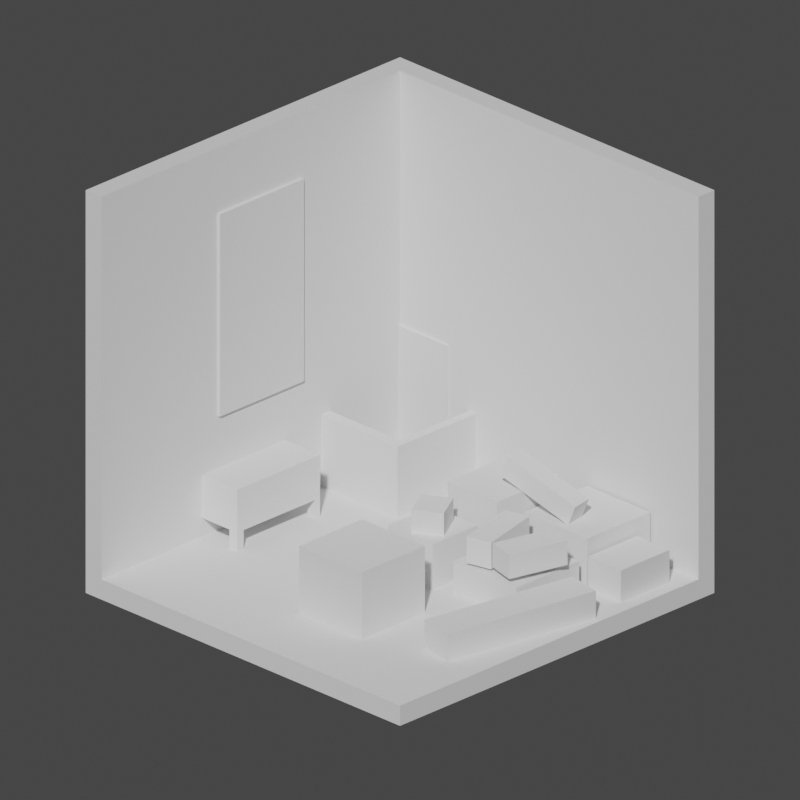 # Source: Room_Base_18_10__.blend  (saved by Blender 4.2.66; exported with 4.5.12 LTS)
import bpy
from mathutils import Matrix  # noqa: F401  (used for matrix-valued properties, if any)

bpy.ops.wm.read_factory_settings(use_empty=True)
scene = bpy.context.scene
scene.name = 'Scene'

# ---- collections
col_room = bpy.data.collections.new('Room'); scene.collection.children.link(col_room)
col_assets = bpy.data.collections.new('Assets'); scene.collection.children.link(col_assets)

# ---- world
world_world = bpy.data.worlds.new('World'); scene.world = world_world
world_world.use_nodes = True; world_world.node_tree.nodes.clear()
_N = world_world.node_tree.nodes; _L = world_world.node_tree.links
n0 = _N.new('ShaderNodeOutputWorld'); n0.name = 'World Output'; n0.location = (300, 300)
n1 = _N.new('ShaderNodeBackground'); n1.name = 'Background'; n1.location = (10, 300)
n1.inputs[0].default_value = (0.05088, 0.05088, 0.05088, 1.0)
_L.new(n1.outputs[0], n0.inputs[0])
n0.is_active_output = True
world_world.color = (0.05088, 0.05088, 0.05088)
world_world.use_sun_shadow = False
world_world.sun_shadow_jitter_overblur = 0.0

# ---- cameras
cam_camera_001 = bpy.data.cameras.new('Camera.001')
cam_camera_001.type = 'ORTHO'
cam_camera_001.ortho_scale = 18.0

# ---- meshes
me_cube_001 = bpy.data.meshes.new('Cube.001')
me_cube_001.from_pydata([(-5.0, -5.0, 0.0), (-5.0, -5.0, 10.0), (-5.0, 5.0, 0.0), (-5.0, 5.0, 10.0), (5.0, -5.0, 0.0), (5.0, 5.0, 0.0), (5.0, 5.0, 10.0), (-4.5, -5.0, 10.0), (5.0, -5.0, 0.5), (5.0, 4.5, 10.0), (-4.5, -5.0, 0.5), (-4.5, 4.5, 0.5), (5.0, 4.5, 0.5), (-4.5, 4.5, 10.0)], [], [(0, 10, 7, 1), (4, 5, 12, 8), (2, 5, 4, 0), (5, 6, 9, 12), (8, 12, 11, 10), (3, 1, 7, 13), (4, 8, 10, 0), (6, 3, 13, 9), (13, 11, 12, 9), (2, 3, 6, 5), (13, 7, 10, 11), (2, 0, 1, 3)])
_uv = me_cube_001.uv_layers.new(name='UVMap')
_uv.uv.foreach_set('vector', [0.8719, 0.3233, 0.8718, 0.3234, 0.8705, 0.3234, 0.8705, 0.3233, 0.8693, 0.3247, 0.8693, 0.3246, 0.8693, 0.3246, 0.8693, 0.3247, 0.125, 0.5, 0.375, 0.5, 0.375, 0.75, 0.125, 0.75, 0.8726, 0.3244, 0.8728, 0.3244, 0.8728, 0.3244, 0.8727, 0.3244, 0.8482, 0.75, 0.8482, 0.768, 0.834, 0.75, 0.8482, 0.732, 0.8729, 0.3244, 0.8729, 0.3245, 0.8729, 0.3245, 0.8729, 0.3244, 0.8693, 0.3247, 0.8693, 0.3247, 0.8693, 0.3248, 0.8693, 0.3248, 0.8728, 0.3244, 0.8729, 0.3244, 0.8729, 0.3244, 0.8728, 0.3244, 0.8729, 0.3244, 0.834, 0.75, 0.8727, 0.3244, 0.8728, 0.3244, 0.125, 0.5, 0.8729, 0.3244, 0.8728, 0.3244, 0.375, 0.5, 0.1864, 0.8058, 0.8705, 0.3234, 0.8482, 0.732, 0.2102, 0.7861, 0.2268, 0.8275, 0.8719, 0.3233, 0.8729, 0.3245, 0.2061, 0.8275])
me_cube_001.update()
me_cube_004 = bpy.data.meshes.new('Cube.004')
me_cube_004.from_pydata([(-1.0, -1.0, -1.0), (-1.0, -1.0, 1.0), (-1.0, 1.0, -1.0), (-1.0, 1.0, 1.0), (1.0, -1.0, -1.0), (1.0, -1.0, 1.0), (1.0, 1.0, -1.0), (1.0, 1.0, 1.0)], [], [(0, 1, 3, 2), (2, 3, 7, 6), (6, 7, 5, 4), (4, 5, 1, 0), (2, 6, 4, 0), (7, 3, 1, 5)])
_uv = me_cube_004.uv_layers.new(name='UVMap')
_uv.uv.foreach_set('vector', [0.375, 0.0, 0.625, 0.0, 0.625, 0.25, 0.375, 0.25, 0.375, 0.25, 0.625, 0.25, 0.625, 0.5, 0.375, 0.5, 0.375, 0.5, 0.625, 0.5, 0.625, 0.75, 0.375, 0.75, 0.375, 0.75, 0.625, 0.75, 0.625, 1.0, 0.375, 1.0, 0.125, 0.5, 0.375, 0.5, 0.375, 0.75, 0.125, 0.75, 0.625, 0.5, 0.875, 0.5, 0.875, 0.75, 0.625, 0.75])
me_cube_004.update()
me_cube_007 = bpy.data.meshes.new('Cube.007')
me_cube_007.from_pydata([(-0.7851, -1.0, -1.058), (-0.7851, -1.0, 1.058), (-0.7851, 1.0, -1.058), (-0.7851, 1.0, 1.058), (0.7851, -1.0, -1.058), (0.7851, -1.0, 1.058), (0.7851, 1.0, -1.058), (0.7851, 1.0, 1.058)], [], [(0, 1, 3, 2), (2, 3, 7, 6), (6, 7, 5, 4), (4, 5, 1, 0), (2, 6, 4, 0), (7, 3, 1, 5)])
_uv = me_cube_007.uv_layers.new(name='UVMap')
_uv.uv.foreach_set('vector', [0.375, 0.0, 0.625, 0.0, 0.625, 0.25, 0.375, 0.25, 0.375, 0.25, 0.625, 0.25, 0.625, 0.5, 0.375, 0.5, 0.375, 0.5, 0.625, 0.5, 0.625, 0.75, 0.375, 0.75, 0.375, 0.75, 0.625, 0.75, 0.625, 1.0, 0.375, 1.0, 0.125, 0.5, 0.375, 0.5, 0.375, 0.75, 0.125, 0.75, 0.625, 0.5, 0.875, 0.5, 0.875, 0.75, 0.625, 0.75])
me_cube_007.update()
me_cube_008 = bpy.data.meshes.new('Cube.008')
me_cube_008.from_pydata([(-1.0, -1.0, -1.0), (-1.0, -1.0, 1.0), (-1.0, 1.0, -1.0), (-1.0, 1.0, 1.0), (1.0, -1.0, -1.0), (1.0, -1.0, 1.0), (1.0, 1.0, -1.0), (1.0, 1.0, 1.0)], [], [(0, 1, 3, 2), (2, 3, 7, 6), (6, 7, 5, 4), (4, 5, 1, 0), (2, 6, 4, 0), (7, 3, 1, 5)])
_uv = me_cube_008.uv_layers.new(name='UVMap')
_uv.uv.foreach_set('vector', [0.375, 0.0, 0.625, 0.0, 0.625, 0.25, 0.375, 0.25, 0.375, 0.25, 0.625, 0.25, 0.625, 0.5, 0.375, 0.5, 0.375, 0.5, 0.625, 0.5, 0.625, 0.75, 0.375, 0.75, 0.375, 0.75, 0.625, 0.75, 0.625, 1.0, 0.375, 1.0, 0.125, 0.5, 0.375, 0.5, 0.375, 0.75, 0.125, 0.75, 0.625, 0.5, 0.875, 0.5, 0.875, 0.75, 0.625, 0.75])
me_cube_008.update()
me_cube_011 = bpy.data.meshes.new('Cube.011')
me_cube_011.from_pydata([(0.9651, 2.895, 1.206), (0.768, 2.86, 0.7092), (1.059, 2.367, 1.206), (0.8618, 2.332, 0.7092), (2.792, 3.22, 0.4594), (2.595, 3.185, -0.03777), (2.886, 2.692, 0.4594), (2.688, 2.657, -0.03777)], [], [(0, 1, 3, 2), (2, 3, 7, 6), (6, 7, 5, 4), (4, 5, 1, 0), (2, 6, 4, 0), (7, 3, 1, 5)])
_uv = me_cube_011.uv_layers.new(name='UVMap')
_uv.uv.foreach_set('vector', [0.375, 0.0, 0.625, 0.0, 0.625, 0.25, 0.375, 0.25, 0.375, 0.25, 0.625, 0.25, 0.625, 0.5, 0.375, 0.5, 0.375, 0.5, 0.625, 0.5, 0.625, 0.75, 0.375, 0.75, 0.375, 0.75, 0.625, 0.75, 0.625, 1.0, 0.375, 1.0, 0.125, 0.5, 0.375, 0.5, 0.375, 0.75, 0.125, 0.75, 0.625, 0.5, 0.875, 0.5, 0.875, 0.75, 0.625, 0.75])
me_cube_011.update()
me_cube_012 = bpy.data.meshes.new('Cube.012')
me_cube_012.from_pydata([(-1.0, -0.9059, -1.0), (-1.0, -0.9059, 1.0), (-1.0, 1.094, -1.0), (-1.0, 1.094, 1.0), (1.0, -0.9059, -1.0), (1.0, -0.9059, 1.0), (1.0, 1.094, -1.0), (1.0, 1.094, 1.0)], [], [(0, 1, 3, 2), (2, 3, 7, 6), (6, 7, 5, 4), (4, 5, 1, 0), (2, 6, 4, 0), (7, 3, 1, 5)])
_uv = me_cube_012.uv_layers.new(name='UVMap')
_uv.uv.foreach_set('vector', [0.375, 0.0, 0.625, 0.0, 0.625, 0.25, 0.375, 0.25, 0.375, 0.25, 0.625, 0.25, 0.625, 0.5, 0.375, 0.5, 0.375, 0.5, 0.625, 0.5, 0.625, 0.75, 0.375, 0.75, 0.375, 0.75, 0.625, 0.75, 0.625, 1.0, 0.375, 1.0, 0.125, 0.5, 0.375, 0.5, 0.375, 0.75, 0.125, 0.75, 0.625, 0.5, 0.875, 0.5, 0.875, 0.75, 0.625, 0.75])
me_cube_012.update()
me_cube_013 = bpy.data.meshes.new('Cube.013')
me_cube_013.from_pydata([(-0.2377, -4.481, -1.95), (-0.2377, -4.481, 3.436), (-0.2377, -1.069, -1.95), (-0.2377, -1.069, 3.436), (0.9436, -4.481, -1.95), (0.9436, -4.481, 3.436), (0.9436, -1.069, -1.95), (0.9436, -1.069, 3.436)], [], [(0, 1, 3, 2), (2, 3, 7, 6), (6, 7, 5, 4), (4, 5, 1, 0), (2, 6, 4, 0), (7, 3, 1, 5)])
_uv = me_cube_013.uv_layers.new(name='UVMap')
_uv.uv.foreach_set('vector', [0.375, 0.0, 0.625, 0.0, 0.625, 0.25, 0.375, 0.25, 0.375, 0.25, 0.625, 0.25, 0.625, 0.5, 0.375, 0.5, 0.375, 0.5, 0.625, 0.5, 0.625, 0.75, 0.375, 0.75, 0.375, 0.75, 0.625, 0.75, 0.625, 1.0, 0.375, 1.0, 0.125, 0.5, 0.375, 0.5, 0.375, 0.75, 0.125, 0.75, 0.625, 0.5, 0.875, 0.5, 0.875, 0.75, 0.625, 0.75])
me_cube_013.update()
me_cube_020 = bpy.data.meshes.new('Cube.020')
me_cube_020.from_pydata([(2.6, -1.155, -0.9115), (2.6, -1.155, 1.639), (2.6, 0.2735, -0.9115), (2.6, 0.2735, 1.639), (4.029, -1.155, -0.9115), (4.029, -1.155, 1.639), (4.029, 0.2735, -0.9115), (4.029, 0.2735, 1.639)], [], [(0, 1, 3, 2), (2, 3, 7, 6), (6, 7, 5, 4), (4, 5, 1, 0), (2, 6, 4, 0), (7, 3, 1, 5)])
_uv = me_cube_020.uv_layers.new(name='UVMap')
_uv.uv.foreach_set('vector', [0.375, 0.0, 0.625, 0.0, 0.625, 0.25, 0.375, 0.25, 0.375, 0.25, 0.625, 0.25, 0.625, 0.5, 0.375, 0.5, 0.375, 0.5, 0.625, 0.5, 0.625, 0.75, 0.375, 0.75, 0.375, 0.75, 0.625, 0.75, 0.625, 1.0, 0.375, 1.0, 0.125, 0.5, 0.375, 0.5, 0.375, 0.75, 0.125, 0.75, 0.625, 0.5, 0.875, 0.5, 0.875, 0.75, 0.625, 0.75])
me_cube_020.update()
me_cube_021 = bpy.data.meshes.new('Cube.021')
me_cube_021.from_pydata([(-2.23, 2.008, 0.2795), (-2.23, 2.008, 2.279), (-2.23, 2.282, 0.2795), (-2.23, 2.282, 2.279), (0.2946, 2.008, 0.2795), (0.2946, 2.008, 2.279), (0.2946, 2.282, 0.2795), (0.2946, 2.282, 2.279), (0.04358, 2.282, 0.2795), (0.06831, 2.282, 2.279), (0.06831, 4.658, 2.279), (0.2946, 4.658, 2.279), (0.2946, 4.658, 0.2795), (0.04358, 4.658, 0.2795)], [], [(0, 1, 3, 2), (2, 3, 9, 8), (6, 7, 5, 4), (4, 5, 1, 0), (2, 8, 6, 4, 0), (7, 9, 3, 1, 5), (9, 7, 11, 10), (13, 10, 11, 12), (8, 9, 10, 13), (6, 8, 13, 12), (7, 6, 12, 11)])
_uv = me_cube_021.uv_layers.new(name='UVMap')
_uv.uv.foreach_set('vector', [0.375, 0.0, 0.625, 0.0, 0.625, 0.25, 0.375, 0.25, 0.375, 0.25, 0.625, 0.25, 0.625, 0.4776, 0.375, 0.4751, 0.375, 0.5, 0.625, 0.5, 0.625, 0.75, 0.375, 0.75, 0.375, 0.75, 0.625, 0.75, 0.625, 1.0, 0.375, 1.0, 0.125, 0.5, 0.3501, 0.5, 0.375, 0.5, 0.375, 0.75, 0.125, 0.75, 0.625, 0.5, 0.6474, 0.5, 0.875, 0.5, 0.875, 0.75, 0.625, 0.75, 0.6474, 0.5, 0.625, 0.5, 0.625, 0.5, 0.6474, 0.5, 0.375, 0.4751, 0.625, 0.4776, 0.625, 0.5, 0.375, 0.5, 0.375, 0.4751, 0.625, 0.4776, 0.625, 0.4776, 0.375, 0.4751, 0.375, 0.5, 0.3501, 0.5, 0.3501, 0.5, 0.375, 0.5, 0.625, 0.5, 0.375, 0.5, 0.375, 0.5, 0.625, 0.5])
me_cube_021.update()
me_cube_022 = bpy.data.meshes.new('Cube.022')
me_cube_022.from_pydata([(0.06904, -0.4084, -1.822), (0.06904, -0.4084, 1.822), (0.06904, 0.4084, -1.822), (0.06904, 0.4084, 1.822), (1.623, -0.4084, -1.822), (1.623, -0.4084, 1.822), (1.623, 0.4084, -1.822), (1.623, 0.4084, 1.822)], [], [(0, 1, 3, 2), (2, 3, 7, 6), (6, 7, 5, 4), (4, 5, 1, 0), (2, 6, 4, 0), (7, 3, 1, 5)])
_uv = me_cube_022.uv_layers.new(name='UVMap')
_uv.uv.foreach_set('vector', [0.375, 0.0, 0.625, 0.0, 0.625, 0.25, 0.375, 0.25, 0.375, 0.25, 0.625, 0.25, 0.625, 0.5, 0.375, 0.5, 0.375, 0.5, 0.625, 0.5, 0.625, 0.75, 0.375, 0.75, 0.375, 0.75, 0.625, 0.75, 0.625, 1.0, 0.375, 1.0, 0.125, 0.5, 0.375, 0.5, 0.375, 0.75, 0.125, 0.75, 0.625, 0.5, 0.875, 0.5, 0.875, 0.75, 0.625, 0.75])
me_cube_022.update()
me_cube_023 = bpy.data.meshes.new('Cube.023')
me_cube_023.from_pydata([(-1.632, -0.04378, -1.924), (-1.632, -0.04378, -1.331), (-2.06, 0.687, -1.924), (-2.06, 0.687, -1.331), (-0.9749, 0.3413, -1.924), (-0.9749, 0.3413, -1.331), (-1.403, 1.072, -1.924), (-1.403, 1.072, -1.331)], [], [(0, 1, 3, 2), (2, 3, 7, 6), (6, 7, 5, 4), (4, 5, 1, 0), (2, 6, 4, 0), (7, 3, 1, 5)])
_uv = me_cube_023.uv_layers.new(name='UVMap')
_uv.uv.foreach_set('vector', [0.375, 0.0, 0.625, 0.0, 0.625, 0.25, 0.375, 0.25, 0.375, 0.25, 0.625, 0.25, 0.625, 0.5, 0.375, 0.5, 0.375, 0.5, 0.625, 0.5, 0.625, 0.75, 0.375, 0.75, 0.375, 0.75, 0.625, 0.75, 0.625, 1.0, 0.375, 1.0, 0.125, 0.5, 0.375, 0.5, 0.375, 0.75, 0.125, 0.75, 0.625, 0.5, 0.875, 0.5, 0.875, 0.75, 0.625, 0.75])
me_cube_023.update()
me_cube_024 = bpy.data.meshes.new('Cube.024')
me_cube_024.from_pydata([(1.443, -2.425, 0.4318), (1.443, -2.425, 1.195), (2.343, 1.554, 0.4318), (2.343, 1.554, 1.195), (2.574, -2.593, 0.4318), (2.574, -2.593, 1.195), (3.474, 1.386, 0.4318), (3.474, 1.386, 1.195)], [], [(0, 1, 3, 2), (2, 3, 7, 6), (6, 7, 5, 4), (4, 5, 1, 0), (2, 6, 4, 0), (7, 3, 1, 5)])
_uv = me_cube_024.uv_layers.new(name='UVMap')
_uv.uv.foreach_set('vector', [0.375, 0.0, 0.625, 0.0, 0.625, 0.25, 0.375, 0.25, 0.375, 0.25, 0.625, 0.25, 0.625, 0.5, 0.375, 0.5, 0.375, 0.5, 0.625, 0.5, 0.625, 0.75, 0.375, 0.75, 0.375, 0.75, 0.625, 0.75, 0.625, 1.0, 0.375, 1.0, 0.125, 0.5, 0.375, 0.5, 0.375, 0.75, 0.125, 0.75, 0.625, 0.5, 0.875, 0.5, 0.875, 0.75, 0.625, 0.75])
me_cube_024.update()
me_cube_025 = bpy.data.meshes.new('Cube.025')
me_cube_025.from_pydata([(-5.876, 1.734, 1.35), (-5.876, 1.734, 2.015), (-5.247, 1.886, 1.35), (-5.247, 1.886, 2.015), (-5.491, 0.1362, 1.35), (-5.491, 0.1362, 2.015), (-4.862, 0.2876, 1.35), (-4.862, 0.2876, 2.015)], [], [(0, 1, 3, 2), (2, 3, 7, 6), (6, 7, 5, 4), (4, 5, 1, 0), (2, 6, 4, 0), (7, 3, 1, 5)])
_uv = me_cube_025.uv_layers.new(name='UVMap')
_uv.uv.foreach_set('vector', [0.375, 0.0, 0.625, 0.0, 0.625, 0.25, 0.375, 0.25, 0.375, 0.25, 0.625, 0.25, 0.625, 0.5, 0.375, 0.5, 0.375, 0.5, 0.625, 0.5, 0.625, 0.75, 0.375, 0.75, 0.375, 0.75, 0.625, 0.75, 0.625, 1.0, 0.375, 1.0, 0.125, 0.5, 0.375, 0.5, 0.375, 0.75, 0.125, 0.75, 0.625, 0.5, 0.875, 0.5, 0.875, 0.75, 0.625, 0.75])
me_cube_025.update()
me_cube_026 = bpy.data.meshes.new('Cube.026')
me_cube_026.from_pydata([(3.084, 1.731, 1.436), (3.084, 1.731, 2.039), (3.786, 1.543, 1.436), (3.786, 1.543, 2.039), (2.692, 0.2657, 1.436), (2.692, 0.2657, 2.039), (3.393, 0.0777, 1.436), (3.393, 0.0777, 2.039)], [], [(0, 1, 3, 2), (2, 3, 7, 6), (6, 7, 5, 4), (4, 5, 1, 0), (2, 6, 4, 0), (7, 3, 1, 5)])
_uv = me_cube_026.uv_layers.new(name='UVMap')
_uv.uv.foreach_set('vector', [0.375, 0.0, 0.625, 0.0, 0.625, 0.25, 0.375, 0.25, 0.375, 0.25, 0.625, 0.25, 0.625, 0.5, 0.375, 0.5, 0.375, 0.5, 0.625, 0.5, 0.625, 0.75, 0.375, 0.75, 0.375, 0.75, 0.625, 0.75, 0.625, 1.0, 0.375, 1.0, 0.125, 0.5, 0.375, 0.5, 0.375, 0.75, 0.125, 0.75, 0.625, 0.5, 0.875, 0.5, 0.875, 0.75, 0.625, 0.75])
me_cube_026.update()
me_cube_027 = bpy.data.meshes.new('Cube.027')
me_cube_027.from_pydata([(-2.756, 2.39, 0.3839), (-2.756, 2.39, 1.299), (-2.756, 3.934, 0.3839), (-2.756, 3.934, 1.299), (-1.709, 2.39, 0.3839), (-1.709, 2.39, 1.299), (-1.709, 3.934, 0.3839), (-1.709, 3.934, 1.299)], [], [(0, 1, 3, 2), (2, 3, 7, 6), (6, 7, 5, 4), (4, 5, 1, 0), (2, 6, 4, 0), (7, 3, 1, 5)])
_uv = me_cube_027.uv_layers.new(name='UVMap')
_uv.uv.foreach_set('vector', [0.375, 0.0, 0.625, 0.0, 0.625, 0.25, 0.375, 0.25, 0.375, 0.25, 0.625, 0.25, 0.625, 0.5, 0.375, 0.5, 0.375, 0.5, 0.625, 0.5, 0.625, 0.75, 0.375, 0.75, 0.375, 0.75, 0.625, 0.75, 0.625, 1.0, 0.375, 1.0, 0.125, 0.5, 0.375, 0.5, 0.375, 0.75, 0.125, 0.75, 0.625, 0.5, 0.875, 0.5, 0.875, 0.75, 0.625, 0.75])
me_cube_027.update()
me_cube_028 = bpy.data.meshes.new('Cube.028')
me_cube_028.from_pydata([(12.96, -1.317, 1.431), (12.96, -1.317, 2.498), (12.96, 1.317, 1.431), (12.96, 1.317, 2.498), (13.21, -1.317, 1.431), (13.21, -1.317, 2.498), (13.21, 1.317, 1.431), (13.21, 1.317, 2.498), (12.96, 1.166, 1.431), (12.96, 1.166, 2.498), (13.21, 1.166, 1.431), (13.21, 1.166, 2.498), (12.96, -1.115, 1.431), (13.21, -1.115, 2.498), (12.96, -1.115, 2.498), (13.21, -1.115, 1.431), (12.0, -1.115, 1.431), (12.0, -1.317, 1.431), (12.0, -1.317, 2.498), (12.0, -1.115, 2.498), (11.61, 1.166, 2.498), (11.61, 1.317, 2.498), (11.61, 1.317, 1.431), (11.61, 1.166, 1.431), (12.96, -1.115, 0.7877), (12.96, -1.317, 0.7877), (13.21, -1.317, 0.7877), (13.21, -1.115, 0.7877), (13.21, 1.317, 0.9599), (12.96, 1.317, 0.9599), (13.21, 1.166, 0.9599), (12.96, 1.166, 0.9599), (11.65, -1.115, 2.498), (11.65, 1.166, 2.498), (11.65, 1.166, 1.431), (11.65, -1.115, 1.431)], [], [(8, 9, 20, 23), (2, 3, 7, 6), (15, 13, 5, 4), (4, 5, 1, 0), (0, 12, 24, 25), (13, 14, 1, 5), (6, 7, 11, 10), (7, 3, 9, 11), (14, 9, 33, 32), (6, 10, 30, 28), (10, 11, 13, 15), (11, 9, 14, 13), (8, 10, 15, 12), (12, 0, 17, 16), (17, 18, 19, 16), (1, 14, 19, 18), (14, 12, 16, 19), (0, 1, 18, 17), (23, 20, 21, 22), (3, 2, 22, 21), (2, 8, 23, 22), (9, 3, 21, 20), (24, 27, 26, 25), (15, 4, 26, 27), (4, 0, 25, 26), (12, 15, 27, 24), (29, 28, 30, 31), (8, 2, 29, 31), (10, 8, 31, 30), (2, 6, 28, 29), (35, 32, 33, 34), (8, 12, 35, 34), (9, 8, 34, 33), (12, 14, 32, 35)])
_uv = me_cube_028.uv_layers.new(name='UVMap')
_uv.uv.foreach_set('vector', [0.375, 0.2356, 0.625, 0.2356, 0.625, 0.2356, 0.375, 0.2356, 0.375, 0.25, 0.625, 0.25, 0.625, 0.5, 0.375, 0.5, 0.375, 0.7308, 0.625, 0.7308, 0.625, 0.75, 0.375, 0.75, 0.375, 0.75, 0.625, 0.75, 0.625, 1.0, 0.375, 1.0, 0.125, 0.75, 0.125, 0.7308, 0.125, 0.7308, 0.125, 0.75, 0.625, 0.7308, 0.875, 0.7308, 0.875, 0.75, 0.625, 0.75, 0.375, 0.5, 0.625, 0.5, 0.625, 0.5144, 0.375, 0.5144, 0.625, 0.5, 0.875, 0.5, 0.875, 0.5144, 0.625, 0.5144, 0.875, 0.7308, 0.875, 0.5144, 0.875, 0.5144, 0.875, 0.7308, 0.375, 0.5, 0.375, 0.5144, 0.375, 0.5144, 0.375, 0.5, 0.375, 0.5144, 0.625, 0.5144, 0.625, 0.7308, 0.375, 0.7308, 0.625, 0.5144, 0.875, 0.5144, 0.875, 0.7308, 0.625, 0.7308, 0.125, 0.5144, 0.375, 0.5144, 0.375, 0.7308, 0.125, 0.7308, 0.125, 0.7308, 0.125, 0.75, 0.125, 0.75, 0.125, 0.7308, 0.375, 0.0, 0.625, 0.0, 0.625, 0.01919, 0.375, 0.01919, 0.875, 0.75, 0.875, 0.7308, 0.875, 0.7308, 0.875, 0.75, 0.625, 0.01919, 0.375, 0.01919, 0.375, 0.01919, 0.625, 0.01919, 0.375, 1.0, 0.625, 1.0, 0.625, 1.0, 0.375, 1.0, 0.375, 0.2356, 0.625, 0.2356, 0.625, 0.25, 0.375, 0.25, 0.625, 0.25, 0.375, 0.25, 0.375, 0.25, 0.625, 0.25, 0.125, 0.5, 0.125, 0.5144, 0.125, 0.5144, 0.125, 0.5, 0.875, 0.5144, 0.875, 0.5, 0.875, 0.5, 0.875, 0.5144, 0.125, 0.7308, 0.375, 0.7308, 0.375, 0.75, 0.125, 0.75, 0.375, 0.7308, 0.375, 0.75, 0.375, 0.75, 0.375, 0.7308, 0.375, 0.75, 0.375, 1.0, 0.375, 1.0, 0.375, 0.75, 0.125, 0.7308, 0.375, 0.7308, 0.375, 0.7308, 0.125, 0.7308, 0.125, 0.5, 0.375, 0.5, 0.375, 0.5144, 0.125, 0.5144, 0.125, 0.5144, 0.125, 0.5, 0.125, 0.5, 0.125, 0.5144, 0.375, 0.5144, 0.125, 0.5144, 0.125, 0.5144, 0.375, 0.5144, 0.375, 0.25, 0.375, 0.5, 0.375, 0.5, 0.375, 0.25, 0.375, 0.01919, 0.625, 0.01919, 0.625, 0.2356, 0.375, 0.2356, 0.125, 0.5144, 0.125, 0.7308, 0.125, 0.7308, 0.125, 0.5144, 0.625, 0.2356, 0.375, 0.2356, 0.375, 0.2356, 0.625, 0.2356, 0.375, 0.01919, 0.625, 0.01919, 0.625, 0.01919, 0.375, 0.01919])
me_cube_028.update()

# ---- objects
ob_room = bpy.data.objects.new('Room', me_cube_001)
ob_camera = bpy.data.objects.new('Camera', cam_camera_001)
ob_cube = bpy.data.objects.new('Cube', me_cube_004)
ob_cube_001 = bpy.data.objects.new('Cube.001', me_cube_007)
ob_cube_002 = bpy.data.objects.new('Cube.002', me_cube_008)
ob_cube_004 = bpy.data.objects.new('Cube.004', me_cube_011)
ob_cube_005 = bpy.data.objects.new('Cube.005', me_cube_012)
ob_cube_006 = bpy.data.objects.new('Cube.006', me_cube_013)
ob_cube_007 = bpy.data.objects.new('Cube.007', me_cube_020)
ob_cube_003 = bpy.data.objects.new('Cube.003', me_cube_021)
ob_cube_008 = bpy.data.objects.new('Cube.008', me_cube_022)
ob_cube_009 = bpy.data.objects.new('Cube.009', me_cube_023)
ob_cube_010 = bpy.data.objects.new('Cube.010', me_cube_024)
ob_cube_011 = bpy.data.objects.new('Cube.011', me_cube_025)
ob_cube_012 = bpy.data.objects.new('Cube.012', me_cube_026)
ob_cube_013 = bpy.data.objects.new('Cube.013', me_cube_027)
ob_cube_014 = bpy.data.objects.new('Cube.014', me_cube_028)

# ---- transforms, parenting, visibility, modifiers, constraints
ob_room.location = (0.0, 0.0, 0.0)
ob_room.hide_select = True
ob_camera.location = (18.13, -18.13, 16.76)
ob_camera.rotation_euler = (1.134, -6.602e-08, 0.7854)
ob_camera.hide_select = True
ob_cube.location = (2.524, 3.432, 0.7047)
ob_cube_001.location = (0.6455, 2.658, 1.124)
ob_cube_002.location = (2.589, 1.111, 0.2781)
ob_cube_004.location = (0.0, 0.0, 1.732)
ob_cube_005.location = (0.9091, -2.21, 1.167)
ob_cube_006.location = (-5.266, 2.197, 5.172)
ob_cube_006.scale = (0.9063, 0.7836, 0.9328)
ob_cube_007.location = (-2.854, 1.022, 0.0)
ob_cube_003.location = (-2.379, 0.0, 0.0)
ob_cube_008.location = (-4.565, 4.836, 1.876)
ob_cube_009.location = (2.032, 0.0, 3.546)
ob_cube_010.location = (2.035, 0.0, 0.0)
ob_cube_010.scale = (0.8098, 1.0, 1.0)
ob_cube_011.location = (7.477, 0.0, 0.0)
ob_cube_012.location = (0.0, 0.0, 0.0)
ob_cube_013.location = (6.35, 0.0, 0.0)
ob_cube_014.location = (-16.6, -0.4712, -0.468)

# ---- collection membership
col_room.objects.link(ob_room)
col_room.objects.link(ob_camera)
col_assets.objects.link(ob_cube)
col_assets.objects.link(ob_cube_001)
col_assets.objects.link(ob_cube_002)
col_assets.objects.link(ob_cube_004)
col_assets.objects.link(ob_cube_005)
col_assets.objects.link(ob_cube_006)
col_assets.objects.link(ob_cube_007)
col_assets.objects.link(ob_cube_003)
col_assets.objects.link(ob_cube_008)
col_assets.objects.link(ob_cube_009)
col_assets.objects.link(ob_cube_010)
col_assets.objects.link(ob_cube_011)
col_assets.objects.link(ob_cube_012)
col_assets.objects.link(ob_cube_013)
col_assets.objects.link(ob_cube_014)

# ---- scene / render settings (as saved in the file)
scene.camera = ob_camera
scene.frame_start = 1; scene.frame_end = 250; scene.frame_set(28)
scene.render.engine = 'BLENDER_EEVEE_NEXT'
scene.render.resolution_y = 1920
scene.cycles.sampling_pattern = 'TABULATED_SOBOL'
scene.cycles.use_light_tree = False
scene.view_settings.view_transform = 'Filmic'
bpy.context.view_layer.update()

# ---- added for rendering (the .blend has no usable light): sun
light_auto_sun = bpy.data.lights.new('AutoSun', 'SUN')
light_auto_sun.energy = 3.0
light_auto_sun.angle = 0.0523599
ob_auto_sun = bpy.data.objects.new('AutoSun', light_auto_sun)
scene.collection.objects.link(ob_auto_sun)
ob_auto_sun.rotation_euler = (0.872665, 0.174533, 0.523599)
bpy.context.view_layer.update()
